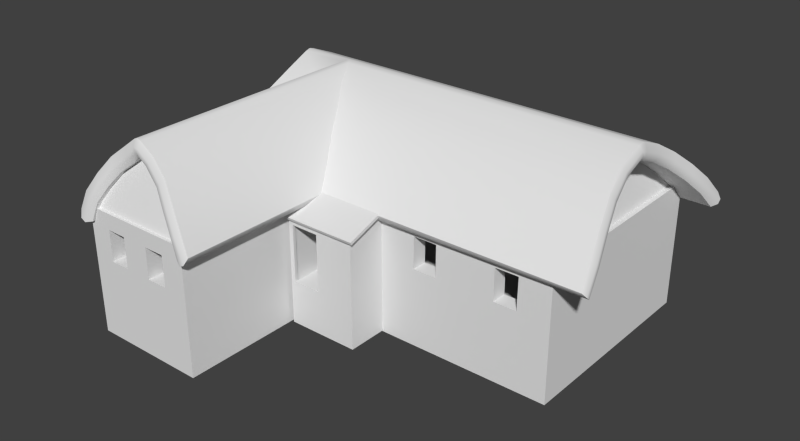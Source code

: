 # Source: house_med_001.blend  (saved by Blender 2.71.0; exported with 4.5.12 LTS)
import bpy
from mathutils import Matrix  # noqa: F401  (used for matrix-valued properties, if any)

bpy.ops.wm.read_factory_settings(use_empty=True)
scene = bpy.context.scene
scene.name = 'Scene'

# ---- collections
col_collection_1 = bpy.data.collections.new('Collection 1'); scene.collection.children.link(col_collection_1)

# ---- materials (node trees are filled in below, after node groups)
mat_material_008 = bpy.data.materials.new('Material.008')
mat_material_008.alpha_threshold = 0.0
mat_material_008.use_transparent_shadow = False
mat_material_008.roughness = 0.5
mat_material_008.line_color = (0.0, 0.0, 0.0, 1.0)
mat_material_006 = bpy.data.materials.new('Material.006')
mat_material_006.alpha_threshold = 0.0
mat_material_006.use_transparent_shadow = False
mat_material_006.roughness = 0.5
mat_material_006.line_color = (0.0, 0.0, 0.0, 1.0)
mat_material_007 = bpy.data.materials.new('Material.007')
mat_material_007.alpha_threshold = 0.0
mat_material_007.use_transparent_shadow = False
mat_material_007.roughness = 0.5
mat_material_007.line_color = (0.0, 0.0, 0.0, 1.0)
mat_material_005 = bpy.data.materials.new('Material.005')
mat_material_005.alpha_threshold = 0.0
mat_material_005.use_transparent_shadow = False
mat_material_005.roughness = 0.5
mat_material_005.line_color = (0.0, 0.0, 0.0, 1.0)

# ---- node groups
ng_auto_smooth = bpy.data.node_groups.new('Auto Smooth', 'GeometryNodeTree')
_s = ng_auto_smooth.interface.new_socket(name='Geometry', in_out='OUTPUT', socket_type='NodeSocketGeometry')
_s = ng_auto_smooth.interface.new_socket(name='Geometry', in_out='INPUT', socket_type='NodeSocketGeometry')
_s = ng_auto_smooth.interface.new_socket(name='Angle', in_out='INPUT', socket_type='NodeSocketFloat')
_s.subtype = 'ANGLE'
_s.min_value = 0.0
_s.max_value = 3.142
ng_auto_smooth.is_modifier = True
_N = ng_auto_smooth.nodes; _L = ng_auto_smooth.links
n0 = _N.new('NodeGroupOutput'); n0.name = 'Group Output'; n0.location = (480, -100)
n1 = _N.new('NodeGroupInput'); n1.name = 'Group Input'; n1.location = (-420, -300)
n2 = _N.new('NodeGroupInput'); n2.name = 'Group Input.001'; n2.location = (-60, -100)
n3 = _N.new('GeometryNodeSetShadeSmooth'); n3.name = 'Set Shade Smooth'; n3.location = (120, -100)
n3.domain = 'EDGE'
n4 = _N.new('GeometryNodeSetShadeSmooth'); n4.name = 'Set Shade Smooth.001'; n4.location = (300, -100)
n5 = _N.new('GeometryNodeInputMeshEdgeAngle'); n5.name = 'Edge Angle'; n5.location = (-420, -220)
n6 = _N.new('GeometryNodeInputEdgeSmooth'); n6.name = 'Is Edge Smooth'; n6.location = (-60, -160)
n7 = _N.new('GeometryNodeInputShadeSmooth'); n7.name = 'Is Face Smooth'; n7.location = (-240, -340)
n8 = _N.new('FunctionNodeBooleanMath'); n8.name = 'Boolean Math'; n8.location = (-60, -220)
n9 = _N.new('FunctionNodeCompare'); n9.name = 'Compare'; n9.location = (-240, -180)
n9.operation = 'LESS_EQUAL'
_L.new(n5.outputs[0], n9.inputs[0])
_L.new(n4.outputs[0], n0.inputs[0])
_L.new(n1.outputs[1], n9.inputs[1])
_L.new(n9.outputs[0], n8.inputs[0])
_L.new(n7.outputs[0], n8.inputs[1])
_L.new(n2.outputs[0], n3.inputs[0])
_L.new(n6.outputs[0], n3.inputs[1])
_L.new(n3.outputs[0], n4.inputs[0])
_L.new(n8.outputs[0], n3.inputs[2])
n0.is_active_output = True

# ---- material node trees

# ---- world
world_world = bpy.data.worlds.new('World'); scene.world = world_world
world_world.color = (0.05088, 0.05088, 0.05088)
world_world.use_sun_shadow = False
world_world.sun_shadow_jitter_overblur = 0.0
world_world.cycles.sampling_method = 'MANUAL'
world_world.cycles.sample_map_resolution = 256

# ---- meshes
me_plane_003 = bpy.data.meshes.new('Plane.003')
me_plane_003.from_pydata([(-5.843, -4.958, 2.494), (-2.069, -4.958, 2.494), (-3.934, -4.296, 4.687), (-3.934, -4.296, 4.687), (-5.382, -4.627, 3.591), (-2.507, -4.627, 3.591), (-5.769, 6.724, 2.494), (-5.769, 0.2734, 2.494), (-5.107, 3.444, 4.786), (-5.107, 3.444, 4.786), (-5.438, 5.32, 3.832), (-5.438, 1.641, 3.832), (5.758, 0.2247, 2.494), (5.758, 6.676, 2.494), (5.096, 3.505, 4.786), (5.096, 3.505, 4.786), (5.427, 1.629, 3.832), (5.427, 5.308, 3.832), (-5.843, -4.671, 2.408), (-2.069, -4.671, 2.408), (-3.934, -4.009, 4.601), (-3.934, -4.009, 4.601), (-5.382, -4.34, 3.504), (-2.507, -4.34, 3.504), (-5.478, 6.724, 2.422), (-5.478, 0.2734, 2.422), (-4.824, 3.444, 4.687), (-4.824, 3.444, 4.687), (-5.148, 5.32, 3.756), (-5.148, 1.641, 3.755), (5.467, 0.2247, 2.422), (5.467, 6.676, 2.422), (4.813, 3.505, 4.687), (4.813, 3.505, 4.687), (5.137, 1.629, 3.756), (5.137, 5.308, 3.755)], [], [(4, 5, 3, 2), (0, 1, 5, 4), (10, 11, 9, 8), (6, 7, 11, 10), (16, 17, 15, 14), (12, 13, 17, 16), (20, 21, 23, 22), (22, 23, 19, 18), (26, 27, 29, 28), (28, 29, 25, 24), (32, 33, 35, 34), (34, 35, 31, 30), (0, 4, 22, 18), (1, 0, 18, 19), (3, 5, 23, 21), (2, 3, 21, 20), (4, 2, 20, 22), (5, 1, 19, 23), (6, 10, 28, 24), (7, 6, 24, 25), (9, 11, 29, 27), (8, 9, 27, 26), (10, 8, 26, 28), (11, 7, 25, 29), (12, 16, 34, 30), (13, 12, 30, 31), (15, 17, 35, 33), (14, 15, 33, 32), (16, 14, 32, 34), (17, 13, 31, 35)])
me_plane_003.polygons.foreach_set('use_smooth', [True] * 30)
_k = set([(0, 1), (0, 4), (1, 5), (2, 3), (2, 4), (3, 5), (6, 7), (6, 10), (7, 11), (8, 9), (8, 10), (9, 11), (12, 13), (12, 16), (13, 17), (14, 15), (14, 16), (15, 17), (18, 19), (18, 22), (19, 23), (20, 21), (20, 22), (21, 23), (24, 25), (24, 28), (25, 29), (26, 27), (26, 28), (27, 29), (30, 31), (30, 34), (31, 35), (32, 33), (32, 34), (33, 35)])
me_plane_003.attributes.new('sharp_edge', 'BOOLEAN', 'EDGE').data.foreach_set('value', [ (min(e.vertices), max(e.vertices)) in _k for e in me_plane_003.edges])
me_plane_003.materials.append(mat_material_008)
me_plane_003.use_remesh_preserve_volume = False
me_plane_003.use_remesh_preserve_attributes = False
me_plane_003.use_mirror_vertex_groups = False
me_plane_003.update()
me_cube_007 = bpy.data.meshes.new('Cube.007')
me_cube_007.from_pydata([(-2.026, -1.211, -1.339), (-2.026, 0.145, -1.339), (0.2886, 0.145, -1.339), (0.2886, -1.211, -1.339), (-2.026, -1.211, 2.124), (-2.026, 0.145, 2.582), (0.2886, 0.145, 2.582), (0.2886, -1.211, 2.124), (0.4056, -1.327, 2.169), (-2.134, 0.1353, 2.671), (0.4056, 0.1353, 2.671), (-1.881, -1.211, 0.07582), (-0.9797, -1.211, 0.07582), (-0.9797, -1.211, 1.898), (-2.134, -1.327, 2.169), (-1.881, -1.211, 1.905), (-1.926, -1.111, 0.03225), (-1.926, 0.145, 0.03225), (0.1886, 0.145, 0.03225), (0.1886, -1.111, 0.03225), (-1.926, -1.111, 2.124), (-1.926, 0.145, 2.582), (0.1886, 0.145, 2.582), (0.1886, -1.111, 2.124), (0.4056, -1.289, 2.077), (-2.134, 0.1724, 2.578), (0.4056, 0.1724, 2.578), (-1.881, -1.111, 0.07582), (-0.9797, -1.111, 0.07582), (-0.9797, -1.111, 1.898), (-2.134, -1.289, 2.077), (-1.881, -1.111, 1.905)], [], [(4, 5, 1, 0), (6, 7, 3, 2), (7, 4, 13, 12, 11, 0, 3), (0, 1, 2, 3), (14, 8, 10, 9), (4, 0, 11, 15, 13), (16, 17, 21, 20), (18, 19, 23, 22), (19, 16, 27, 28, 29, 20, 23), (19, 18, 17, 16), (25, 26, 24, 30), (29, 31, 27, 16, 20), (5, 4, 20, 21), (1, 5, 21, 17), (14, 9, 25, 30), (6, 2, 18, 22), (2, 1, 17, 18), (7, 6, 22, 23), (4, 7, 23, 20), (8, 14, 30, 24), (9, 10, 26, 25), (10, 8, 24, 26), (11, 12, 28, 27), (12, 13, 29, 28), (13, 15, 31, 29), (15, 11, 27, 31)])
me_cube_007.materials.append(mat_material_006)
me_cube_007.use_remesh_preserve_volume = False
me_cube_007.use_remesh_preserve_attributes = False
me_cube_007.use_mirror_vertex_groups = False
me_cube_007.update()
me_plane = bpy.data.meshes.new('Plane')
me_plane.from_pydata([(-5.539, 4.404, 4.733), (6.163, 4.404, 4.733), (-5.9, 5.915, 3.733), (6.505, 5.915, 3.733), (-5.576, 3.648, 5.047), (6.168, 3.648, 5.047), (-5.623, 5.172, 4.285), (6.294, 5.172, 4.285), (-2.015, 0.3673, 3.14), (6.708, 0.3673, 3.14), (6.838, -0.187, 2.539), (-1.726, -0.187, 2.539), (6.294, 1.789, 4.285), (-2.853, 1.789, 4.285), (6.168, 3.313, 5.047), (-3.787, 3.313, 5.047), (6.505, 1.046, 3.733), (-2.434, 1.046, 3.733), (6.163, 2.557, 4.733), (-3.374, 2.557, 4.733), (-6.426, 7.148, 2.539), (6.838, 7.148, 2.539), (6.708, 6.594, 3.14), (-6.174, 6.594, 3.14), (-6.174, 0.3673, 3.14), (-5.932, 0.3673, 3.14), (-6.18, -0.187, 2.539), (-6.426, -0.187, 2.539), (-5.051, 1.789, 4.285), (-5.623, 1.789, 4.285), (-4.039, 3.313, 5.047), (-5.576, 3.313, 5.047), (-5.521, 1.046, 3.733), (-5.9, 1.046, 3.733), (-4.477, 2.557, 4.733), (-5.539, 2.557, 4.733), (-2.015, -5.012, 3.14), (-1.726, -5.083, 2.539), (-2.853, -4.685, 4.285), (-3.787, -4.605, 5.047), (-2.434, -4.856, 3.733), (-3.374, -4.585, 4.733), (-5.932, -5.012, 3.14), (-6.18, -5.083, 2.539), (-5.051, -4.685, 4.285), (-4.039, -4.605, 5.047), (-5.521, -4.856, 3.733), (-4.477, -4.585, 4.733), (-5.576, 3.479, 5.095), (6.168, 3.479, 5.095), (-3.913, 3.479, 5.095), (-3.913, -4.605, 5.095), (-5.539, 4.181, 4.284), (6.163, 4.181, 4.284), (-5.9, 5.601, 3.344), (6.505, 5.601, 3.344), (-5.576, 3.465, 4.573), (6.168, 3.465, 4.573), (-5.623, 4.897, 3.867), (6.294, 4.897, 3.867), (-2.343, 0.6237, 2.689), (6.708, 0.7165, 2.781), (6.838, 0.1805, 2.2), (-2.075, 0.09718, 2.308), (6.294, 2.064, 3.867), (-3.101, 1.962, 3.798), (6.505, 1.36, 3.344), (-2.707, 1.266, 3.262), (6.163, 2.78, 4.284), (-3.554, 2.695, 4.236), (-6.426, 6.781, 2.2), (6.838, 6.781, 2.2), (6.708, 6.244, 2.781), (-6.174, 6.244, 2.781), (-6.174, 0.7165, 2.781), (-5.586, 0.6258, 2.693), (-5.813, 0.105, 2.205), (-6.426, 0.1805, 2.2), (-4.82, 1.959, 3.796), (-5.623, 2.064, 3.867), (-5.247, 1.26, 3.26), (-5.9, 1.36, 3.344), (-4.31, 2.695, 4.235), (-5.539, 2.78, 4.284), (-2.447, -5.012, 2.886), (-2.177, -5.083, 2.323), (-3.219, -4.685, 3.941), (-2.837, -4.856, 3.438), (-3.688, -4.585, 4.344), (-5.491, -5.012, 2.9), (-5.718, -5.083, 2.284), (-4.703, -4.685, 3.922), (-5.124, -4.856, 3.428), (-4.177, -4.585, 4.332), (-3.915, 3.465, 4.573), (-3.915, -4.605, 4.573), (-5.635, 4.33, 4.508), (-5.635, 4.256, 4.358), (6.26, 4.33, 4.508), (6.26, 4.256, 4.358), (-6.002, 5.81, 3.528), (-6.002, 5.705, 3.398), (6.608, 5.81, 3.528), (6.608, 5.705, 3.398), (-5.673, 3.587, 4.814), (-5.673, 3.526, 4.656), (6.266, 3.587, 4.814), (6.266, 3.526, 4.656), (-5.72, 5.08, 4.07), (-5.72, 4.988, 3.931), (6.394, 5.08, 4.07), (6.394, 4.988, 3.931), (-6.537, 7.132, 2.351), (-6.537, 7.006, 2.238), (6.946, 7.132, 2.351), (6.946, 7.006, 2.238), (6.814, 6.477, 2.945), (6.814, 6.361, 2.825), (-6.281, 6.477, 2.945), (-6.281, 6.361, 2.825), (-6.281, 0.4837, 3.02), (-6.281, 0.6001, 2.901), (-6.121, -0.1436, 2.338), (-5.995, -0.04404, 2.226), (-6.537, -0.1178, 2.426), (-6.537, 0.007449, 2.313), (-5.72, 1.881, 4.146), (-5.72, 1.973, 4.007), (-6.002, 1.151, 3.604), (-6.002, 1.256, 3.474), (-5.635, 2.631, 4.583), (-5.635, 2.705, 4.434), (-5.785, -5.114, 3.014), (-5.638, -5.114, 2.934), (-6.088, -5.185, 2.318), (-5.93, -5.185, 2.233), (-4.935, -4.786, 4.119), (-4.819, -4.786, 3.998), (-5.389, -4.958, 3.586), (-5.257, -4.958, 3.484), (-4.377, -4.687, 4.554), (-4.277, -4.687, 4.42), (-5.673, 3.364, 4.889), (-5.673, 3.415, 4.731), (-3.997, -4.707, 4.844), (-3.956, -4.707, 4.686), (6.814, 0.4837, 3.02), (6.814, 0.6001, 2.901), (6.946, -0.1178, 2.426), (6.946, 0.007449, 2.313), (-1.78, -0.1462, 2.372), (-1.899, -0.04934, 2.295), (6.394, 1.881, 4.146), (6.394, 1.973, 4.007), (6.608, 1.151, 3.604), (6.608, 1.256, 3.474), (6.26, 2.631, 4.583), (6.26, 2.705, 4.434), (-2.159, -5.114, 3.01), (-2.303, -5.114, 2.925), (-1.815, -5.185, 2.331), (-1.969, -5.185, 2.259), (-2.975, -4.786, 4.125), (-3.097, -4.786, 4.01), (-2.569, -4.958, 3.589), (-2.703, -4.958, 3.491), (-3.479, -4.687, 4.557), (-3.583, -4.687, 4.428), (6.266, 3.364, 4.889), (6.266, 3.415, 4.731), (-3.83, -4.707, 4.844), (-3.872, -4.707, 4.686)], [], [(6, 7, 3, 2), (1, 0, 4, 5), (0, 1, 7, 6), (17, 8, 9, 16), (33, 24, 25, 32), (8, 11, 10, 9), (19, 13, 12, 18), (18, 14, 15, 19), (13, 17, 16, 12), (23, 22, 21, 20), (2, 3, 22, 23), (24, 27, 26, 25), (35, 29, 28, 34), (34, 30, 31, 35), (29, 33, 32, 28), (28, 32, 46, 44), (30, 34, 47, 45), (34, 28, 44, 47), (25, 26, 43, 42), (13, 19, 41, 38), (17, 13, 38, 40), (19, 15, 39, 41), (8, 17, 40, 36), (11, 8, 36, 37), (32, 25, 42, 46), (30, 45, 51, 50), (39, 15, 50, 51), (31, 30, 50, 48), (48, 50, 4), (5, 4, 50), (5, 50, 49), (49, 50, 14), (14, 50, 15), (54, 55, 59, 58), (57, 56, 52, 53), (58, 59, 53, 52), (66, 61, 60, 67), (80, 75, 74, 81), (61, 62, 63, 60), (68, 64, 65, 69), (64, 66, 67, 65), (70, 71, 72, 73), (73, 72, 55, 54), (75, 76, 77, 74), (82, 78, 79, 83), (78, 80, 81, 79), (91, 92, 80, 78), (93, 91, 78, 82), (89, 90, 76, 75), (86, 88, 69, 65), (87, 86, 65, 67), (84, 87, 67, 60), (85, 84, 60, 63), (92, 89, 75, 80), (94, 56, 57), (97, 109, 58, 52), (103, 111, 59, 55), (99, 107, 57, 53), (105, 97, 52, 56), (109, 101, 54, 58), (111, 99, 53, 59), (125, 121, 74, 77), (155, 147, 61, 66), (147, 149, 62, 61), (149, 151, 63, 62), (157, 153, 64, 68), (153, 155, 66, 64), (113, 115, 71, 70), (115, 117, 72, 71), (119, 113, 70, 73), (117, 103, 55, 72), (101, 119, 73, 54), (121, 129, 81, 74), (123, 125, 77, 76), (129, 127, 79, 81), (127, 131, 83, 79), (139, 133, 89, 92), (161, 159, 84, 85), (159, 165, 87, 84), (165, 163, 86, 87), (163, 167, 88, 86), (133, 135, 90, 89), (141, 137, 91, 93), (137, 139, 92, 91), (135, 123, 76, 90), (151, 161, 85, 63), (69, 94, 57, 68), (83, 56, 94, 82), (95, 93, 82, 94), (88, 95, 94, 69), (169, 157, 68, 57), (131, 143, 56, 83), (167, 171, 95, 88), (145, 141, 93, 95), (0, 6, 108, 96), (96, 108, 109, 97), (3, 7, 110, 102), (102, 110, 111, 103), (1, 5, 106, 98), (98, 106, 107, 99), (4, 0, 96, 104), (104, 96, 97, 105), (6, 2, 100, 108), (108, 100, 101, 109), (7, 1, 98, 110), (110, 98, 99, 111), (20, 21, 114, 112), (112, 114, 115, 113), (21, 22, 116, 114), (114, 116, 117, 115), (23, 20, 112, 118), (118, 112, 113, 119), (22, 3, 102, 116), (116, 102, 103, 117), (2, 23, 118, 100), (100, 118, 119, 101), (27, 24, 120, 124), (124, 120, 121, 125), (24, 33, 128, 120), (120, 128, 129, 121), (26, 27, 124, 122), (122, 124, 125, 123), (33, 29, 126, 128), (128, 126, 127, 129), (29, 35, 130, 126), (126, 130, 131, 127), (46, 42, 132, 138), (138, 132, 133, 139), (42, 43, 134, 132), (132, 134, 135, 133), (47, 44, 136, 140), (140, 136, 137, 141), (44, 46, 138, 136), (136, 138, 139, 137), (43, 26, 122, 134), (134, 122, 123, 135), (35, 31, 142, 130), (130, 142, 143, 131), (45, 47, 140, 144), (144, 140, 141, 145), (16, 9, 146, 154), (154, 146, 147, 155), (9, 10, 148, 146), (146, 148, 149, 147), (10, 11, 150, 148), (148, 150, 151, 149), (18, 12, 152, 156), (156, 152, 153, 157), (12, 16, 154, 152), (152, 154, 155, 153), (37, 36, 158, 160), (160, 158, 159, 161), (36, 40, 164, 158), (158, 164, 165, 159), (40, 38, 162, 164), (164, 162, 163, 165), (38, 41, 166, 162), (162, 166, 167, 163), (11, 37, 160, 150), (150, 160, 161, 151), (14, 18, 156, 168), (168, 156, 157, 169), (41, 39, 170, 166), (166, 170, 171, 167), (57, 107, 169), (169, 107, 168), (107, 106, 168), (14, 168, 49), (5, 49, 106), (106, 49, 168), (95, 171, 145), (145, 171, 144), (171, 170, 144), (45, 144, 51), (39, 51, 170), (144, 170, 51), (56, 143, 105), (104, 105, 143), (143, 142, 104), (4, 104, 48), (31, 48, 142), (104, 142, 48)])
me_plane.polygons.foreach_set('use_smooth', [True] * 182)
_k = set([(0, 4), (0, 6), (1, 5), (1, 7), (2, 6), (2, 23), (3, 7), (3, 22), (4, 48), (5, 49), (8, 11), (8, 17), (9, 10), (9, 16), (10, 11), (10, 148), (11, 37), (11, 150), (12, 16), (12, 18), (13, 17), (13, 19), (14, 18), (14, 49), (15, 19), (20, 21), (20, 23), (20, 112), (21, 22), (21, 114), (24, 27), (24, 33), (25, 26), (25, 32), (26, 27), (26, 43), (26, 122), (27, 124), (28, 32), (28, 34), (29, 33), (29, 35), (30, 34), (31, 35), (31, 48), (36, 37), (36, 40), (37, 160), (38, 40), (38, 41), (39, 41), (39, 51), (42, 43), (42, 46), (43, 134), (44, 46), (44, 47), (45, 47), (45, 51), (52, 56), (52, 58), (53, 57), (53, 59), (54, 58), (54, 73), (55, 59), (55, 72), (56, 83), (57, 68), (60, 63), (60, 67), (61, 62), (61, 66), (62, 63), (62, 149), (63, 85), (63, 151), (64, 66), (64, 68), (65, 67), (65, 69), (69, 94), (70, 71), (70, 73), (70, 113), (71, 72), (71, 115), (74, 77), (74, 81), (75, 76), (75, 80), (76, 77), (76, 90), (76, 123), (77, 125), (78, 80), (78, 82), (79, 81), (79, 83), (82, 94), (84, 85), (84, 87), (85, 161), (86, 87), (86, 88), (88, 95), (89, 90), (89, 92), (90, 135), (91, 92), (91, 93), (93, 95), (112, 113), (114, 115), (122, 123), (124, 125), (134, 135), (148, 149), (150, 151), (160, 161)])
me_plane.attributes.new('sharp_edge', 'BOOLEAN', 'EDGE').data.foreach_set('value', [ (min(e.vertices), max(e.vertices)) in _k for e in me_plane.edges])
me_plane.materials.append(mat_material_007)
me_plane.use_remesh_preserve_volume = False
me_plane.use_remesh_preserve_attributes = False
me_plane.use_mirror_vertex_groups = False
me_plane.update()
me_cube_003 = bpy.data.meshes.new('Cube.003')
me_cube_003.from_pydata([(-5.868, 6.808, -1.356), (5.868, 6.808, -1.356), (5.868, 0.08961, -1.356), (-5.868, 6.808, 2.688), (5.868, 6.808, 2.688), (5.868, 0.08961, 2.688), (-2.133, 0.08961, 2.688), (-2.133, 0.08961, -1.356), (-5.868, -4.991, -1.356), (-5.868, -4.991, 2.688), (-2.133, -4.991, 2.688), (-2.133, -4.991, -1.356), (-1.868, 0.08961, 0.2583), (-0.8272, 0.08961, 0.2459), (-0.8339, 0.08961, 2.246), (-1.877, 0.08961, 2.247), (-5.142, -4.991, 2.173), (4.841, 0.08961, 1.12), (2.199, 0.0896, 2.145), (4.867, 6.808, 2.24), (4.074, 6.808, 2.24), (4.855, 0.08961, 2.145), (4.112, 0.08961, 2.145), (4.112, 0.08961, 1.12), (-4.501, -4.991, 2.173), (-4.499, -4.991, 1.184), (-5.147, -4.991, 1.184), (2.197, 0.08961, 1.12), (1.43, 0.08961, 1.12), (1.437, 0.0896, 2.145), (4.085, 6.808, 1.046), (-3.605, -4.991, 1.184), (-2.926, -4.991, 1.184), (-2.93, -4.991, 2.173), (-3.594, -4.991, 2.173), (4.878, 6.808, 1.046), (2.208, 6.808, 1.046), (1.411, 6.808, 1.046), (1.399, 6.808, 2.24), (2.197, 6.808, 2.24), (-4.531, 6.808, 2.24), (-4.531, 6.808, 1.046), (-3.694, 6.808, 1.046), (-0.8687, 6.808, 2.24), (-3.694, 6.808, 2.24), (-1.751, 6.808, 2.24), (-1.739, 6.808, 1.046), (-0.8687, 6.808, 1.046), (-5.368, 6.308, 0.1028), (5.368, 6.308, 0.1028), (5.368, 0.5896, 0.1028), (-5.368, 6.308, 2.688), (5.368, 6.308, 2.688), (5.368, 0.5896, 2.688), (-2.633, 0.5896, 2.688), (-2.633, 0.5896, 0.1028), (-5.368, -4.491, 0.1028), (-5.368, -4.491, 2.688), (-2.633, -4.491, 2.688), (-2.633, -4.491, 0.1028), (-1.868, 0.5896, 0.2583), (-0.8272, 0.5896, 0.2459), (-0.8339, 0.5896, 2.246), (-1.877, 0.5896, 2.247), (-5.142, -4.491, 2.173), (4.841, 0.5896, 1.12), (2.199, 0.5896, 2.145), (4.867, 6.308, 2.24), (4.074, 6.308, 2.24), (4.855, 0.5896, 2.145), (4.112, 0.5896, 2.145), (4.112, 0.5896, 1.12), (-4.501, -4.491, 2.173), (-4.499, -4.491, 1.184), (-5.147, -4.491, 1.184), (2.197, 0.5896, 1.12), (1.43, 0.5896, 1.12), (1.437, 0.5896, 2.145), (4.085, 6.308, 1.046), (-3.605, -4.491, 1.184), (-2.926, -4.491, 1.184), (-2.93, -4.491, 2.173), (-3.594, -4.491, 2.173), (4.878, 6.308, 1.046), (2.208, 6.308, 1.046), (1.411, 6.308, 1.046), (1.399, 6.308, 2.24), (2.197, 6.308, 2.24), (-4.531, 6.308, 2.24), (-4.531, 6.308, 1.046), (-3.694, 6.308, 1.046), (-0.8687, 6.308, 2.24), (-3.694, 6.308, 2.24), (-1.751, 6.308, 2.24), (-1.739, 6.308, 1.046), (-0.8687, 6.308, 1.046)], [], [(4, 5, 2, 1), (7, 6, 10, 11), (0, 3, 40, 41, 42), (3, 0, 8, 9), (10, 9, 16, 24, 25, 31, 34, 33), (1, 2, 7, 11, 8, 0), (6, 7, 12, 15, 14), (23, 27, 28, 29, 14, 13, 12, 7, 2), (2, 5, 21, 17, 23), (11, 10, 33, 32, 31, 25, 8), (5, 6, 14, 29, 18, 27, 23, 22, 21), (9, 8, 25, 26, 16), (30, 36, 39, 38, 4, 19, 20), (1, 30, 35, 19, 4), (1, 0, 42, 44, 45, 46, 47, 37, 36, 30), (37, 47, 43, 45, 44, 40, 3, 4, 38), (49, 50, 53, 52), (59, 58, 54, 55), (90, 89, 88, 51, 48), (57, 56, 48, 51), (81, 82, 79, 73, 72, 64, 57, 58), (48, 56, 59, 55, 50, 49), (62, 63, 60, 55, 54), (50, 55, 60, 61, 62, 77, 76, 75, 71), (71, 65, 69, 53, 50), (56, 73, 79, 80, 81, 58, 59), (69, 70, 71, 75, 66, 77, 62, 54, 53), (64, 74, 73, 56, 57), (68, 67, 52, 86, 87, 84, 78), (52, 67, 83, 78, 49), (78, 84, 85, 95, 94, 93, 92, 90, 48, 49), (86, 52, 51, 88, 92, 93, 91, 95, 85), (5, 4, 52, 53), (4, 3, 51, 52), (6, 5, 53, 54), (3, 9, 57, 51), (9, 10, 58, 57), (10, 6, 54, 58), (12, 13, 61, 60), (13, 14, 62, 61), (14, 15, 63, 62), (15, 12, 60, 63), (17, 21, 69, 65), (20, 19, 67, 68), (18, 29, 77, 66), (23, 17, 65, 71), (21, 22, 70, 69), (22, 23, 71, 70), (24, 16, 64, 72), (25, 24, 72, 73), (28, 27, 75, 76), (29, 28, 76, 77), (27, 18, 66, 75), (26, 25, 73, 74), (16, 26, 74, 64), (31, 32, 80, 79), (32, 33, 81, 80), (30, 20, 68, 78), (33, 34, 82, 81), (34, 31, 79, 82), (35, 30, 78, 83), (19, 35, 83, 67), (43, 47, 95, 91), (36, 37, 85, 84), (37, 38, 86, 85), (38, 39, 87, 86), (39, 36, 84, 87), (41, 40, 88, 89), (42, 41, 89, 90), (45, 43, 91, 93), (44, 42, 90, 92), (40, 44, 92, 88), (46, 45, 93, 94), (47, 46, 94, 95)])
me_cube_003.materials.append(mat_material_005)
me_cube_003.use_remesh_preserve_volume = False
me_cube_003.use_remesh_preserve_attributes = False
me_cube_003.use_mirror_vertex_groups = False
me_cube_003.update()

# ---- objects
ob_prp_roofclosure = bpy.data.objects.new('_PRP_roofclosure', me_plane_003)
ob_prp_hallway = bpy.data.objects.new('_PRP_hallway', me_cube_007)
ob_prp_roof = bpy.data.objects.new('_PRP_roof', me_plane)
ob_prp_groundfloor = bpy.data.objects.new('_PRP_groundfloor', me_cube_003)

# ---- transforms, parenting, visibility, modifiers, constraints
ob_prp_roofclosure.location = (0.0, 0.0, 0.0)
ob_prp_roofclosure.lineart.crease_threshold = 0.0
_m = ob_prp_roofclosure.modifiers.new('Auto Smooth', 'NODES')
_m.node_group = ng_auto_smooth
_gi = [s.identifier for s in ng_auto_smooth.interface.items_tree if s.item_type == 'SOCKET' and s.in_out == 'INPUT']
_m[_gi[1]] = 3.142  # Angle
ob_prp_hallway.location = (0.0, 0.0, 0.0)
ob_prp_hallway.lineart.crease_threshold = 0.0
ob_prp_roof.location = (0.0, 0.0, 0.0)
ob_prp_roof.lineart.crease_threshold = 0.0
_m = ob_prp_roof.modifiers.new('Auto Smooth', 'NODES')
_m.node_group = ng_auto_smooth
_gi = [s.identifier for s in ng_auto_smooth.interface.items_tree if s.item_type == 'SOCKET' and s.in_out == 'INPUT']
_m[_gi[1]] = 3.142  # Angle
ob_prp_groundfloor.location = (0.0, 0.0, 0.0)
ob_prp_groundfloor.lineart.crease_threshold = 0.0

# ---- collection membership
col_collection_1.objects.link(ob_prp_roofclosure)
col_collection_1.objects.link(ob_prp_hallway)
col_collection_1.objects.link(ob_prp_roof)
col_collection_1.objects.link(ob_prp_groundfloor)

# ---- scene / render settings (as saved in the file)
scene.frame_start = 1; scene.frame_end = 60; scene.frame_set(0)
scene.render.engine = 'BLENDER_EEVEE_NEXT'
scene.render.image_settings.compression = 14
scene.render.resolution_x = 1960
scene.render.resolution_percentage = 50
scene.render.fps = 60
scene.render.dither_intensity = 0.0
scene.cycles.use_denoising = False
scene.cycles.samples = 10
scene.cycles.sampling_pattern = 'TABULATED_SOBOL'
scene.cycles.light_sampling_threshold = 0.0
scene.cycles.use_adaptive_sampling = False
scene.cycles.use_light_tree = False
scene.cycles.blur_glossy = 0.0
scene.cycles.volume_bounces = 1
scene.cycles.pixel_filter_type = 'GAUSSIAN'
scene.cycles.sample_clamp_indirect = 0.0
scene.view_settings.view_transform = 'Standard'
bpy.context.view_layer.update()

# ---- added for rendering (the .blend has no active camera and no usable light): camera, sun
cam_auto = bpy.data.cameras.new('AutoCamera')
cam_auto.lens = 50.0
cam_auto.sensor_width = 36.0
cam_auto.clip_end = 1000.0
ob_auto_camera = bpy.data.objects.new('AutoCamera', cam_auto)
scene.collection.objects.link(ob_auto_camera)
ob_auto_camera.location = (18.1331, -20.5324, 16.2121)
ob_auto_camera.rotation_euler = (1.09748, -7.21219e-08, 0.694738)
scene.camera = ob_auto_camera
light_auto_sun = bpy.data.lights.new('AutoSun', 'SUN')
light_auto_sun.energy = 3.0
light_auto_sun.angle = 0.0523599
ob_auto_sun = bpy.data.objects.new('AutoSun', light_auto_sun)
scene.collection.objects.link(ob_auto_sun)
ob_auto_sun.rotation_euler = (0.872665, 0.174533, 0.523599)
bpy.context.view_layer.update()
